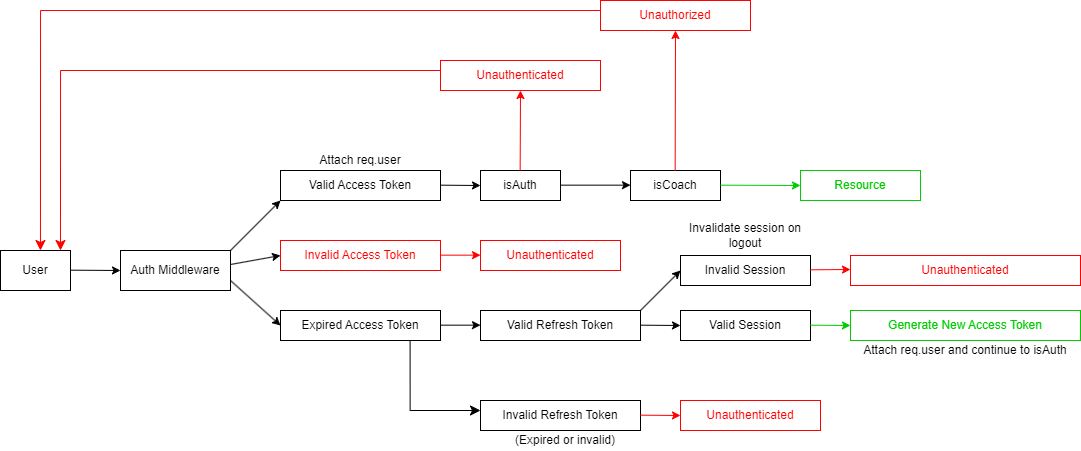

The diagram above was exported from draw.io. Its source (the exported page's mxGraphModel, read from the mxfile embedded in the PNG):
<mxGraphModel dx="989" dy="514" grid="1" gridSize="10" guides="1" tooltips="1" connect="1" arrows="1" fold="1" page="1" pageScale="1" pageWidth="1169" pageHeight="827" math="0" shadow="0">
  <root>
    <mxCell id="0" />
    <mxCell id="1" parent="0" />
    <mxCell id="SLGuS3iXx272fqJcSGU9-1" value="" style="rounded=0;whiteSpace=wrap;html=1;" vertex="1" parent="1">
      <mxGeometry x="40" y="400" width="70" height="40" as="geometry" />
    </mxCell>
    <mxCell id="SLGuS3iXx272fqJcSGU9-2" value="User" style="text;strokeColor=none;align=center;fillColor=none;html=1;verticalAlign=middle;whiteSpace=wrap;rounded=0;" vertex="1" parent="1">
      <mxGeometry x="40" y="400" width="70" height="40" as="geometry" />
    </mxCell>
    <mxCell id="SLGuS3iXx272fqJcSGU9-3" value="" style="endArrow=classic;html=1;rounded=0;" edge="1" parent="1">
      <mxGeometry width="50" height="50" relative="1" as="geometry">
        <mxPoint x="110" y="419.66" as="sourcePoint" />
        <mxPoint x="160" y="420" as="targetPoint" />
      </mxGeometry>
    </mxCell>
    <mxCell id="SLGuS3iXx272fqJcSGU9-4" value="" style="rounded=0;whiteSpace=wrap;html=1;" vertex="1" parent="1">
      <mxGeometry x="160" y="400" width="110" height="40" as="geometry" />
    </mxCell>
    <mxCell id="SLGuS3iXx272fqJcSGU9-5" value="Auth Middleware" style="text;strokeColor=none;align=center;fillColor=none;html=1;verticalAlign=middle;whiteSpace=wrap;rounded=0;" vertex="1" parent="1">
      <mxGeometry x="160" y="400" width="110" height="40" as="geometry" />
    </mxCell>
    <mxCell id="SLGuS3iXx272fqJcSGU9-6" value="" style="endArrow=classic;html=1;rounded=0;" edge="1" parent="1">
      <mxGeometry width="50" height="50" relative="1" as="geometry">
        <mxPoint x="270" y="400" as="sourcePoint" />
        <mxPoint x="320" y="350" as="targetPoint" />
      </mxGeometry>
    </mxCell>
    <mxCell id="SLGuS3iXx272fqJcSGU9-7" value="" style="rounded=0;whiteSpace=wrap;html=1;" vertex="1" parent="1">
      <mxGeometry x="320" y="320" width="160" height="30" as="geometry" />
    </mxCell>
    <mxCell id="SLGuS3iXx272fqJcSGU9-8" value="Valid Access Token" style="text;strokeColor=none;align=center;fillColor=none;html=1;verticalAlign=middle;whiteSpace=wrap;rounded=0;" vertex="1" parent="1">
      <mxGeometry x="320" y="320" width="160" height="30" as="geometry" />
    </mxCell>
    <mxCell id="SLGuS3iXx272fqJcSGU9-9" value="" style="endArrow=classic;html=1;rounded=0;" edge="1" parent="1">
      <mxGeometry width="50" height="50" relative="1" as="geometry">
        <mxPoint x="480" y="334.66" as="sourcePoint" />
        <mxPoint x="520" y="335" as="targetPoint" />
      </mxGeometry>
    </mxCell>
    <mxCell id="SLGuS3iXx272fqJcSGU9-10" value="" style="rounded=0;whiteSpace=wrap;html=1;" vertex="1" parent="1">
      <mxGeometry x="520" y="320" width="80" height="30" as="geometry" />
    </mxCell>
    <mxCell id="SLGuS3iXx272fqJcSGU9-11" value="isAuth" style="text;strokeColor=none;align=center;fillColor=none;html=1;verticalAlign=middle;whiteSpace=wrap;rounded=0;" vertex="1" parent="1">
      <mxGeometry x="520" y="320" width="80" height="30" as="geometry" />
    </mxCell>
    <mxCell id="SLGuS3iXx272fqJcSGU9-13" value="" style="endArrow=classic;html=1;rounded=0;strokeColor=#FF0000;" edge="1" parent="1">
      <mxGeometry width="50" height="50" relative="1" as="geometry">
        <mxPoint x="559.66" y="320" as="sourcePoint" />
        <mxPoint x="560" y="240" as="targetPoint" />
      </mxGeometry>
    </mxCell>
    <mxCell id="SLGuS3iXx272fqJcSGU9-14" value="" style="rounded=0;whiteSpace=wrap;html=1;strokeColor=#FF0000;" vertex="1" parent="1">
      <mxGeometry x="480" y="210" width="160" height="30" as="geometry" />
    </mxCell>
    <mxCell id="SLGuS3iXx272fqJcSGU9-15" value="Unauthenticated" style="text;strokeColor=none;align=center;fillColor=none;html=1;verticalAlign=middle;whiteSpace=wrap;rounded=0;fontColor=#FF0000;" vertex="1" parent="1">
      <mxGeometry x="480" y="210" width="160" height="30" as="geometry" />
    </mxCell>
    <mxCell id="SLGuS3iXx272fqJcSGU9-16" value="" style="edgeStyle=segmentEdgeStyle;endArrow=classic;html=1;curved=0;rounded=0;endSize=8;startSize=8;entryX=0.857;entryY=0;entryDx=0;entryDy=0;entryPerimeter=0;strokeColor=#FF0000;" edge="1" parent="1" target="SLGuS3iXx272fqJcSGU9-2">
      <mxGeometry width="50" height="50" relative="1" as="geometry">
        <mxPoint x="480" y="220" as="sourcePoint" />
        <mxPoint x="100" y="250" as="targetPoint" />
      </mxGeometry>
    </mxCell>
    <mxCell id="SLGuS3iXx272fqJcSGU9-17" value="" style="endArrow=classic;html=1;rounded=0;" edge="1" parent="1">
      <mxGeometry width="50" height="50" relative="1" as="geometry">
        <mxPoint x="600" y="334.66" as="sourcePoint" />
        <mxPoint x="670" y="334.66" as="targetPoint" />
      </mxGeometry>
    </mxCell>
    <mxCell id="SLGuS3iXx272fqJcSGU9-18" value="" style="rounded=0;whiteSpace=wrap;html=1;" vertex="1" parent="1">
      <mxGeometry x="670" y="320" width="90" height="30" as="geometry" />
    </mxCell>
    <mxCell id="SLGuS3iXx272fqJcSGU9-19" value="" style="endArrow=classic;html=1;rounded=0;strokeColor=#FF0000;" edge="1" parent="1">
      <mxGeometry width="50" height="50" relative="1" as="geometry">
        <mxPoint x="714.66" y="320" as="sourcePoint" />
        <mxPoint x="715" y="180" as="targetPoint" />
      </mxGeometry>
    </mxCell>
    <mxCell id="SLGuS3iXx272fqJcSGU9-20" value="isCoach" style="text;strokeColor=none;align=center;fillColor=none;html=1;verticalAlign=middle;whiteSpace=wrap;rounded=0;" vertex="1" parent="1">
      <mxGeometry x="670" y="320" width="90" height="30" as="geometry" />
    </mxCell>
    <mxCell id="SLGuS3iXx272fqJcSGU9-21" value="" style="rounded=0;whiteSpace=wrap;html=1;strokeColor=#FF0000;" vertex="1" parent="1">
      <mxGeometry x="640" y="150" width="150" height="30" as="geometry" />
    </mxCell>
    <mxCell id="SLGuS3iXx272fqJcSGU9-22" value="" style="edgeStyle=segmentEdgeStyle;endArrow=classic;html=1;curved=0;rounded=0;endSize=8;startSize=8;entryX=0.571;entryY=0;entryDx=0;entryDy=0;entryPerimeter=0;strokeColor=#FF0000;" edge="1" parent="1" target="SLGuS3iXx272fqJcSGU9-2">
      <mxGeometry width="50" height="50" relative="1" as="geometry">
        <mxPoint x="640" y="160" as="sourcePoint" />
        <mxPoint x="80" y="170" as="targetPoint" />
      </mxGeometry>
    </mxCell>
    <mxCell id="SLGuS3iXx272fqJcSGU9-23" value="Unauthorized" style="text;strokeColor=none;align=center;fillColor=none;html=1;verticalAlign=middle;whiteSpace=wrap;rounded=0;fontColor=#FF0000;" vertex="1" parent="1">
      <mxGeometry x="640" y="150" width="150" height="30" as="geometry" />
    </mxCell>
    <mxCell id="SLGuS3iXx272fqJcSGU9-24" value="" style="endArrow=classic;html=1;rounded=0;strokeColor=#00CC00;" edge="1" parent="1">
      <mxGeometry width="50" height="50" relative="1" as="geometry">
        <mxPoint x="760" y="334.66" as="sourcePoint" />
        <mxPoint x="840" y="335" as="targetPoint" />
      </mxGeometry>
    </mxCell>
    <mxCell id="SLGuS3iXx272fqJcSGU9-25" value="" style="rounded=0;whiteSpace=wrap;html=1;fontColor=#80FF00;strokeColor=#00CC00;" vertex="1" parent="1">
      <mxGeometry x="840" y="320" width="120" height="30" as="geometry" />
    </mxCell>
    <mxCell id="SLGuS3iXx272fqJcSGU9-26" value="Resource" style="text;strokeColor=none;align=center;fillColor=none;html=1;verticalAlign=middle;whiteSpace=wrap;rounded=0;fontColor=#00CC00;" vertex="1" parent="1">
      <mxGeometry x="840" y="320" width="120" height="30" as="geometry" />
    </mxCell>
    <mxCell id="SLGuS3iXx272fqJcSGU9-27" value="" style="endArrow=classic;html=1;rounded=0;entryX=0;entryY=0.5;entryDx=0;entryDy=0;" edge="1" parent="1" target="SLGuS3iXx272fqJcSGU9-30">
      <mxGeometry width="50" height="50" relative="1" as="geometry">
        <mxPoint x="270" y="413.99999999999994" as="sourcePoint" />
        <mxPoint x="320" y="414.34" as="targetPoint" />
      </mxGeometry>
    </mxCell>
    <mxCell id="SLGuS3iXx272fqJcSGU9-28" value="" style="rounded=0;whiteSpace=wrap;html=1;strokeColor=#FF0000;" vertex="1" parent="1">
      <mxGeometry x="320" y="390" width="160" height="30" as="geometry" />
    </mxCell>
    <mxCell id="SLGuS3iXx272fqJcSGU9-29" value="" style="endArrow=classic;html=1;rounded=0;strokeColor=#FF0000;exitX=1;exitY=0;exitDx=0;exitDy=0;" edge="1" parent="1">
      <mxGeometry width="50" height="50" relative="1" as="geometry">
        <mxPoint x="480.0000000000002" y="404.66" as="sourcePoint" />
        <mxPoint x="520" y="404.66" as="targetPoint" />
      </mxGeometry>
    </mxCell>
    <mxCell id="SLGuS3iXx272fqJcSGU9-30" value="Invalid Access Token" style="text;strokeColor=none;align=center;fillColor=none;html=1;verticalAlign=middle;whiteSpace=wrap;rounded=0;fontColor=#FF0000;" vertex="1" parent="1">
      <mxGeometry x="320" y="390" width="160" height="30" as="geometry" />
    </mxCell>
    <mxCell id="SLGuS3iXx272fqJcSGU9-31" value="" style="endArrow=classic;html=1;rounded=0;entryX=0;entryY=0.5;entryDx=0;entryDy=0;" edge="1" parent="1" target="SLGuS3iXx272fqJcSGU9-32">
      <mxGeometry width="50" height="50" relative="1" as="geometry">
        <mxPoint x="270" y="430" as="sourcePoint" />
        <mxPoint x="320" y="470" as="targetPoint" />
      </mxGeometry>
    </mxCell>
    <mxCell id="SLGuS3iXx272fqJcSGU9-32" value="" style="rounded=0;whiteSpace=wrap;html=1;" vertex="1" parent="1">
      <mxGeometry x="320" y="460" width="160" height="30" as="geometry" />
    </mxCell>
    <mxCell id="SLGuS3iXx272fqJcSGU9-33" value="Expired Access Token" style="text;strokeColor=none;align=center;fillColor=none;html=1;verticalAlign=middle;whiteSpace=wrap;rounded=0;" vertex="1" parent="1">
      <mxGeometry x="320" y="460" width="160" height="30" as="geometry" />
    </mxCell>
    <mxCell id="SLGuS3iXx272fqJcSGU9-34" value="" style="endArrow=classic;html=1;rounded=0;" edge="1" parent="1">
      <mxGeometry width="50" height="50" relative="1" as="geometry">
        <mxPoint x="480" y="474.66" as="sourcePoint" />
        <mxPoint x="520" y="474.66" as="targetPoint" />
      </mxGeometry>
    </mxCell>
    <mxCell id="SLGuS3iXx272fqJcSGU9-35" value="" style="rounded=0;whiteSpace=wrap;html=1;" vertex="1" parent="1">
      <mxGeometry x="520" y="460" width="160" height="30" as="geometry" />
    </mxCell>
    <mxCell id="SLGuS3iXx272fqJcSGU9-36" value="Valid Refresh Token" style="text;strokeColor=none;align=center;fillColor=none;html=1;verticalAlign=middle;whiteSpace=wrap;rounded=0;" vertex="1" parent="1">
      <mxGeometry x="520" y="460" width="160" height="30" as="geometry" />
    </mxCell>
    <mxCell id="SLGuS3iXx272fqJcSGU9-37" value="" style="endArrow=classic;html=1;rounded=0;" edge="1" parent="1">
      <mxGeometry width="50" height="50" relative="1" as="geometry">
        <mxPoint x="680" y="474.66" as="sourcePoint" />
        <mxPoint x="720" y="475" as="targetPoint" />
      </mxGeometry>
    </mxCell>
    <mxCell id="SLGuS3iXx272fqJcSGU9-38" value="" style="rounded=0;whiteSpace=wrap;html=1;" vertex="1" parent="1">
      <mxGeometry x="720" y="460" width="130" height="30" as="geometry" />
    </mxCell>
    <mxCell id="SLGuS3iXx272fqJcSGU9-39" value="Valid Session" style="text;strokeColor=none;align=center;fillColor=none;html=1;verticalAlign=middle;whiteSpace=wrap;rounded=0;" vertex="1" parent="1">
      <mxGeometry x="720" y="460" width="130" height="30" as="geometry" />
    </mxCell>
    <mxCell id="SLGuS3iXx272fqJcSGU9-40" value="" style="endArrow=classic;html=1;rounded=0;strokeColor=#00CC00;" edge="1" parent="1">
      <mxGeometry width="50" height="50" relative="1" as="geometry">
        <mxPoint x="850" y="474.66" as="sourcePoint" />
        <mxPoint x="890" y="475" as="targetPoint" />
      </mxGeometry>
    </mxCell>
    <mxCell id="SLGuS3iXx272fqJcSGU9-41" value="" style="rounded=0;whiteSpace=wrap;html=1;strokeColor=#00CC00;" vertex="1" parent="1">
      <mxGeometry x="890" y="460" width="230" height="30" as="geometry" />
    </mxCell>
    <mxCell id="SLGuS3iXx272fqJcSGU9-42" value="Generate New Access Token" style="text;strokeColor=none;align=center;fillColor=none;html=1;verticalAlign=middle;whiteSpace=wrap;rounded=0;fontColor=#00CC00;" vertex="1" parent="1">
      <mxGeometry x="890" y="460" width="230" height="30" as="geometry" />
    </mxCell>
    <mxCell id="SLGuS3iXx272fqJcSGU9-48" value="" style="edgeStyle=segmentEdgeStyle;endArrow=classic;html=1;curved=0;rounded=0;endSize=8;startSize=8;exitX=0.81;exitY=1.028;exitDx=0;exitDy=0;exitPerimeter=0;" edge="1" parent="1" source="SLGuS3iXx272fqJcSGU9-33">
      <mxGeometry width="50" height="50" relative="1" as="geometry">
        <mxPoint x="450" y="560" as="sourcePoint" />
        <mxPoint x="520" y="560" as="targetPoint" />
        <Array as="points">
          <mxPoint x="450" y="560" />
        </Array>
      </mxGeometry>
    </mxCell>
    <mxCell id="SLGuS3iXx272fqJcSGU9-49" value="" style="rounded=0;whiteSpace=wrap;html=1;" vertex="1" parent="1">
      <mxGeometry x="520" y="550" width="160" height="30" as="geometry" />
    </mxCell>
    <mxCell id="SLGuS3iXx272fqJcSGU9-50" value="Invalid Refresh Token" style="text;strokeColor=none;align=center;fillColor=none;html=1;verticalAlign=middle;whiteSpace=wrap;rounded=0;" vertex="1" parent="1">
      <mxGeometry x="520" y="550" width="160" height="30" as="geometry" />
    </mxCell>
    <mxCell id="SLGuS3iXx272fqJcSGU9-51" value="" style="endArrow=classic;html=1;rounded=0;strokeColor=#FF0000;" edge="1" parent="1">
      <mxGeometry width="50" height="50" relative="1" as="geometry">
        <mxPoint x="680" y="564.66" as="sourcePoint" />
        <mxPoint x="720" y="565" as="targetPoint" />
      </mxGeometry>
    </mxCell>
    <mxCell id="SLGuS3iXx272fqJcSGU9-52" value="" style="rounded=0;whiteSpace=wrap;html=1;strokeColor=#FF0000;" vertex="1" parent="1">
      <mxGeometry x="720" y="550" width="140" height="30" as="geometry" />
    </mxCell>
    <mxCell id="SLGuS3iXx272fqJcSGU9-53" value="Unauthenticated" style="text;strokeColor=none;align=center;fillColor=none;html=1;verticalAlign=middle;whiteSpace=wrap;rounded=0;fontColor=#FF0000;" vertex="1" parent="1">
      <mxGeometry x="720" y="550" width="140" height="30" as="geometry" />
    </mxCell>
    <mxCell id="SLGuS3iXx272fqJcSGU9-54" value="" style="rounded=0;whiteSpace=wrap;html=1;strokeColor=#FF0000;" vertex="1" parent="1">
      <mxGeometry x="520" y="390" width="140" height="30" as="geometry" />
    </mxCell>
    <mxCell id="SLGuS3iXx272fqJcSGU9-55" value="Unauthenticated" style="text;strokeColor=none;align=center;fillColor=none;html=1;verticalAlign=middle;whiteSpace=wrap;rounded=0;fontColor=#FF0000;" vertex="1" parent="1">
      <mxGeometry x="520" y="390" width="140" height="30" as="geometry" />
    </mxCell>
    <mxCell id="SLGuS3iXx272fqJcSGU9-56" value="" style="endArrow=classic;html=1;rounded=0;" edge="1" parent="1">
      <mxGeometry width="50" height="50" relative="1" as="geometry">
        <mxPoint x="680" y="460" as="sourcePoint" />
        <mxPoint x="720" y="420" as="targetPoint" />
      </mxGeometry>
    </mxCell>
    <mxCell id="SLGuS3iXx272fqJcSGU9-57" value="" style="rounded=0;whiteSpace=wrap;html=1;" vertex="1" parent="1">
      <mxGeometry x="720" y="405" width="130" height="30" as="geometry" />
    </mxCell>
    <mxCell id="SLGuS3iXx272fqJcSGU9-58" value="Invalid Session" style="text;strokeColor=none;align=center;fillColor=none;html=1;verticalAlign=middle;whiteSpace=wrap;rounded=0;" vertex="1" parent="1">
      <mxGeometry x="720" y="405" width="130" height="30" as="geometry" />
    </mxCell>
    <mxCell id="SLGuS3iXx272fqJcSGU9-59" value="" style="endArrow=classic;html=1;rounded=0;strokeColor=#FF0000;" edge="1" parent="1">
      <mxGeometry width="50" height="50" relative="1" as="geometry">
        <mxPoint x="850" y="419.31" as="sourcePoint" />
        <mxPoint x="890" y="419" as="targetPoint" />
      </mxGeometry>
    </mxCell>
    <mxCell id="SLGuS3iXx272fqJcSGU9-60" value="" style="rounded=0;whiteSpace=wrap;html=1;fontColor=#FF0000;strokeColor=#FF0000;" vertex="1" parent="1">
      <mxGeometry x="890" y="405" width="230" height="30" as="geometry" />
    </mxCell>
    <mxCell id="SLGuS3iXx272fqJcSGU9-61" value="Unauthenticated" style="text;strokeColor=none;align=center;fillColor=none;html=1;verticalAlign=middle;whiteSpace=wrap;rounded=0;fontColor=#FF0000;" vertex="1" parent="1">
      <mxGeometry x="890" y="405" width="230" height="30" as="geometry" />
    </mxCell>
    <mxCell id="SLGuS3iXx272fqJcSGU9-62" value="(Expired or invalid)" style="text;strokeColor=none;align=center;fillColor=none;html=1;verticalAlign=middle;whiteSpace=wrap;rounded=0;" vertex="1" parent="1">
      <mxGeometry x="550" y="580" width="110" height="20" as="geometry" />
    </mxCell>
    <mxCell id="SLGuS3iXx272fqJcSGU9-63" value="Invalidate session on logout" style="text;strokeColor=none;align=center;fillColor=none;html=1;verticalAlign=middle;whiteSpace=wrap;rounded=0;" vertex="1" parent="1">
      <mxGeometry x="725" y="370" width="120" height="30" as="geometry" />
    </mxCell>
    <mxCell id="SLGuS3iXx272fqJcSGU9-64" value="Attach req.user" style="text;strokeColor=none;align=center;fillColor=none;html=1;verticalAlign=middle;whiteSpace=wrap;rounded=0;" vertex="1" parent="1">
      <mxGeometry x="350" y="300" width="100" height="20" as="geometry" />
    </mxCell>
    <mxCell id="SLGuS3iXx272fqJcSGU9-65" value="Attach req.user and continue to isAuth" style="text;strokeColor=none;align=center;fillColor=none;html=1;verticalAlign=middle;whiteSpace=wrap;rounded=0;" vertex="1" parent="1">
      <mxGeometry x="890" y="490" width="230" height="20" as="geometry" />
    </mxCell>
  </root>
</mxGraphModel>